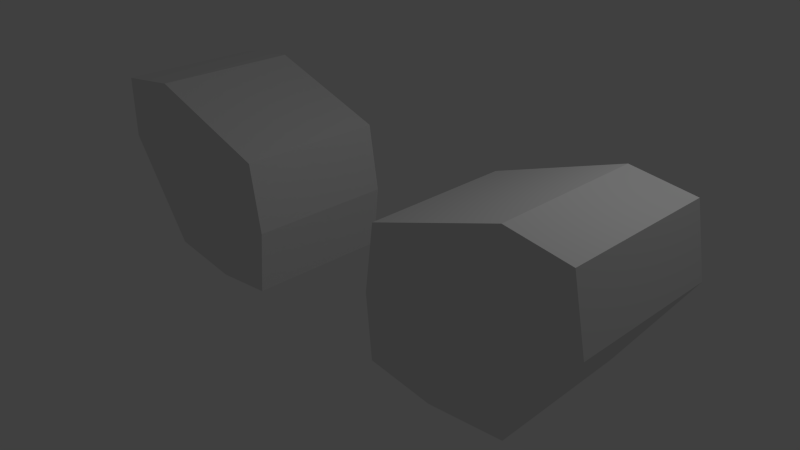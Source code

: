 # Source: rockets.blend  (saved by Blender 2.73.0; exported with 4.5.12 LTS)
import bpy
from mathutils import Matrix  # noqa: F401  (used for matrix-valued properties, if any)

bpy.ops.wm.read_factory_settings(use_empty=True)
scene = bpy.context.scene
scene.name = 'Scene'

# ---- collections
col_collection_1 = bpy.data.collections.new('Collection 1'); scene.collection.children.link(col_collection_1)

# ---- materials (node trees are filled in below, after node groups)
mat_material = bpy.data.materials.new('Material')
mat_material.alpha_threshold = 0.0
mat_material.use_transparent_shadow = False
mat_material.roughness = 0.5
mat_material.line_color = (0.0, 0.0, 0.0, 1.0)

# ---- material node trees

# ---- world
world_world = bpy.data.worlds.new('World'); scene.world = world_world
world_world.color = (0.05088, 0.05088, 0.05088)
world_world.use_sun_shadow = False
world_world.sun_shadow_jitter_overblur = 0.0
world_world.cycles.sampling_method = 'MANUAL'
world_world.cycles.sample_map_resolution = 256

# ---- cameras
cam_camera = bpy.data.cameras.new('Camera')
cam_camera.clip_end = 100.0
cam_camera.lens = 35.0
cam_camera.sensor_width = 32.0
cam_camera.sensor_height = 18.0
cam_camera.ortho_scale = 7.314
cam_camera.dof.focus_distance = 0.0
cam_camera.dof.aperture_fstop = 128.0

# ---- lights
light_lamp = bpy.data.lights.new('Lamp', 'POINT')
light_lamp.transmission_factor = 0.0
light_lamp.cutoff_distance = 30.0
light_lamp.energy = 100.0
light_lamp.shadow_buffer_clip_start = 1.001
light_lamp.shadow_soft_size = 0.1
light_lamp.shadow_maximum_resolution = 0.006
light_lamp.use_absolute_resolution = True
light_lamp.cycles.use_multiple_importance_sampling = False

# ---- meshes
me_cube = bpy.data.meshes.new('Cube')
me_cube.from_pydata([(-0.9872, 0.9832, -0.6015), (-0.9872, -1.017, -0.6015), (-2.963, -1.002, -0.5992), (-2.899, 0.998, -0.6158), (-1.04, 0.998, 1.203), (-1.04, -1.002, 1.203), (-3.717, -1.093, 1.752), (-3.717, 0.907, 1.752), (-1.899, 0.998, -0.7266), (-1.899, -1.002, -0.7266), (-2.858, 0.9559, 1.845), (-2.858, -1.044, 1.845), (-0.899, 0.998, 0.2734), (-0.899, -1.002, 0.2734), (-3.858, -1.044, 0.8449), (-3.858, 0.9559, 0.8449), (-1.899, 0.998, 0.2734), (-1.899, -1.002, 0.2734), (1.206, 0.9832, -0.6015), (1.206, -1.017, -0.6015), (3.182, -1.002, -0.5992), (3.118, 0.998, -0.6158), (1.259, 0.998, 1.203), (1.259, -1.002, 1.203), (3.936, -1.093, 1.752), (3.936, 0.907, 1.752), (2.118, 0.998, -0.7266), (2.118, -1.002, -0.7266), (3.077, 0.9559, 1.845), (3.077, -1.044, 1.845), (1.118, 0.998, 0.2734), (1.118, -1.002, 0.2734), (4.077, -1.044, 0.8449), (4.077, 0.9559, 0.8449), (2.118, 0.998, 0.2734), (2.118, -1.002, 0.2734)], [], [(9, 2, 3), (7, 6, 11), (4, 5, 13), (11, 6, 14), (14, 6, 7), (16, 8, 3), (0, 8, 16), (5, 11, 17), (10, 11, 5), (0, 1, 9), (1, 13, 17), (4, 12, 16), (10, 16, 15), (2, 14, 15), (17, 14, 2), (0, 12, 13), (8, 9, 3), (10, 7, 11), (12, 4, 13), (17, 11, 14), (15, 14, 7), (15, 16, 3), (12, 0, 16), (13, 5, 17), (4, 10, 5), (8, 0, 9), (9, 1, 17), (10, 4, 16), (7, 10, 15), (3, 2, 15), (9, 17, 2), (1, 0, 13), (27, 20, 21), (25, 24, 29), (22, 23, 31), (29, 24, 32), (32, 24, 25), (34, 26, 21), (18, 26, 34), (23, 29, 35), (28, 29, 23), (18, 19, 27), (19, 31, 35), (22, 30, 34), (28, 34, 33), (20, 32, 33), (35, 32, 20), (18, 30, 31), (26, 27, 21), (28, 25, 29), (30, 22, 31), (35, 29, 32), (33, 32, 25), (33, 34, 21), (30, 18, 34), (31, 23, 35), (22, 28, 23), (26, 18, 27), (27, 19, 35), (28, 22, 34), (25, 28, 33), (21, 20, 33), (27, 35, 20), (19, 18, 31)])
_uv = me_cube.uv_layers.new(name='UVMap')
_uv.uv.foreach_set('vector', [0.8967, 0.9354, 0.7781, 0.9363, 0.7834, 0.6955, 0.7754, 0.689, 0.5504, 0.6945, 0.5537, 0.5919, 0.9831, 4.307e-08, 0.9831, 0.2409, 0.8784, 0.2409, 0.0, 0.4681, 0.02176, 0.3667, 0.1251, 0.3629, 0.002408, 0.8376, 0.0, 0.7269, 0.225, 0.7341, 0.1639, 0.1207, 0.2758, 0.1075, 0.2758, 0.2286, 0.2505, 0.0, 0.2758, 0.1075, 0.1639, 0.1207, 0.04744, 0.6948, 0.0, 0.4681, 0.1628, 0.6053, 0.7787, 0.5864, 0.5537, 0.5919, 0.5537, 0.3684, 0.9983, 0.6955, 1.0, 0.9363, 0.8967, 0.9354, 0.2484, 0.7269, 0.1495, 0.7249, 0.1628, 0.6053, 0.0493, 0.03019, 0.1516, 0.001039, 0.1639, 0.1207, 0.0, 0.2564, 0.1639, 0.1207, 0.1242, 0.3629, 0.002506, 0.9883, 0.002408, 0.8376, 0.2274, 0.8447, 0.1628, 0.6053, 0.1251, 0.3629, 0.2746, 0.4906, 0.78, 0.001771, 0.8784, 0.0, 0.8784, 0.2409, 0.895, 0.6945, 0.8967, 0.9354, 0.7834, 0.6955, 0.7787, 0.5864, 0.7754, 0.689, 0.5537, 0.5919, 0.8784, 0.0, 0.9831, 4.307e-08, 0.8784, 0.2409, 0.1628, 0.6053, 0.0, 0.4681, 0.1251, 0.3629, 0.2274, 0.8447, 0.002408, 0.8376, 0.225, 0.7341, 0.1242, 0.3629, 0.1639, 0.1207, 0.2758, 0.2286, 0.1516, 0.001039, 0.2505, 0.0, 0.1639, 0.1207, 0.1495, 0.7249, 0.04744, 0.6948, 0.1628, 0.6053, 0.7787, 0.3629, 0.7787, 0.5864, 0.5537, 0.3684, 0.895, 0.6945, 0.9983, 0.6955, 0.8967, 0.9354, 0.2746, 0.6197, 0.2484, 0.7269, 0.1628, 0.6053, 0.0, 0.2564, 0.0493, 0.03019, 0.1639, 0.1207, 0.02092, 0.358, 0.0, 0.2564, 0.1242, 0.3629, 0.2274, 0.9959, 0.002506, 0.9883, 0.2274, 0.8447, 0.2746, 0.6197, 0.1628, 0.6053, 0.2746, 0.4906, 0.78, 0.2426, 0.78, 0.001771, 0.8784, 0.2409, 0.346, 0.9677, 0.2274, 0.9687, 0.2328, 0.7278, 0.7767, 0.3262, 0.5516, 0.3317, 0.5549, 0.229, 0.9818, 0.3629, 0.9818, 0.6037, 0.8772, 0.6037, 0.2758, 0.4681, 0.2976, 0.3667, 0.4009, 0.3629, 0.553, 0.7988, 0.5504, 0.6945, 0.7754, 0.7012, 0.4398, 0.1207, 0.5516, 0.1075, 0.5516, 0.2286, 0.5263, 0.0, 0.5516, 0.1075, 0.4398, 0.1207, 0.3232, 0.6948, 0.2758, 0.4681, 0.4386, 0.6053, 0.78, 0.2235, 0.5549, 0.229, 0.5549, 0.0055, 0.4476, 0.7278, 0.4493, 0.9687, 0.346, 0.9677, 0.5242, 0.7269, 0.4253, 0.7249, 0.4386, 0.6053, 0.3251, 0.03019, 0.4274, 0.001039, 0.4398, 0.1207, 0.2758, 0.2564, 0.4398, 0.1207, 0.4001, 0.3629, 0.5532, 0.9899, 0.553, 0.7988, 0.7781, 0.8055, 0.4386, 0.6053, 0.4009, 0.3629, 0.5504, 0.4906, 0.7787, 0.3646, 0.8772, 0.3629, 0.8772, 0.6037, 0.3443, 0.7269, 0.346, 0.9677, 0.2328, 0.7278, 0.78, 0.2235, 0.7767, 0.3262, 0.5549, 0.229, 0.8772, 0.3629, 0.9818, 0.3629, 0.8772, 0.6037, 0.4386, 0.6053, 0.2758, 0.4681, 0.4009, 0.3629, 0.7781, 0.8055, 0.553, 0.7988, 0.7754, 0.7012, 0.4001, 0.3629, 0.4398, 0.1207, 0.5516, 0.2286, 0.4274, 0.001039, 0.5263, 0.0, 0.4398, 0.1207, 0.4253, 0.7249, 0.3232, 0.6948, 0.4386, 0.6053, 0.78, 0.0, 0.78, 0.2235, 0.5549, 0.0055, 0.3443, 0.7269, 0.4476, 0.7278, 0.346, 0.9677, 0.5504, 0.6197, 0.5242, 0.7269, 0.4386, 0.6053, 0.2758, 0.2564, 0.3251, 0.03019, 0.4398, 0.1207, 0.2967, 0.358, 0.2758, 0.2564, 0.4001, 0.3629, 0.7781, 1.0, 0.5532, 0.9899, 0.7781, 0.8055, 0.5504, 0.6197, 0.4386, 0.6053, 0.5504, 0.4906, 0.7787, 0.6055, 0.7787, 0.3646, 0.8772, 0.6037])
_ca = me_cube.color_attributes.new('Col', 'BYTE_COLOR', 'CORNER')
_ca.data.foreach_set('color', [1.0, 1.0, 1.0, 1.0, 1.0, 1.0, 1.0, 1.0, 1.0, 1.0, 1.0, 1.0, 1.0, 1.0, 1.0, 1.0, 1.0, 1.0, 1.0, 1.0, 1.0, 1.0, 1.0, 1.0, 1.0, 1.0, 1.0, 1.0, 1.0, 1.0, 1.0, 1.0, 1.0, 1.0, 1.0, 1.0, 1.0, 1.0, 1.0, 1.0, 1.0, 1.0, 1.0, 1.0, 1.0, 1.0, 1.0, 1.0, 1.0, 1.0, 1.0, 1.0, 1.0, 1.0, 1.0, 1.0, 1.0, 1.0, 1.0, 1.0, 1.0, 1.0, 1.0, 1.0, 1.0, 1.0, 1.0, 1.0, 1.0, 1.0, 1.0, 1.0, 1.0, 1.0, 1.0, 1.0, 1.0, 1.0, 1.0, 1.0, 1.0, 1.0, 1.0, 1.0, 1.0, 1.0, 1.0, 1.0, 1.0, 1.0, 1.0, 1.0, 1.0, 1.0, 1.0, 1.0, 1.0, 1.0, 1.0, 1.0, 1.0, 1.0, 1.0, 1.0, 1.0, 1.0, 1.0, 1.0, 1.0, 1.0, 1.0, 1.0, 1.0, 1.0, 1.0, 1.0, 1.0, 1.0, 1.0, 1.0, 1.0, 1.0, 1.0, 1.0, 1.0, 1.0, 1.0, 1.0, 1.0, 1.0, 1.0, 1.0, 1.0, 1.0, 1.0, 1.0, 1.0, 1.0, 1.0, 1.0, 1.0, 1.0, 1.0, 1.0, 1.0, 1.0, 1.0, 1.0, 1.0, 1.0, 1.0, 1.0, 1.0, 1.0, 1.0, 1.0, 1.0, 1.0, 1.0, 1.0, 1.0, 1.0, 1.0, 1.0, 1.0, 1.0, 1.0, 1.0, 1.0, 1.0, 1.0, 1.0, 1.0, 1.0, 1.0, 1.0, 1.0, 1.0, 1.0, 1.0, 1.0, 1.0, 1.0, 1.0, 1.0, 1.0, 1.0, 1.0, 1.0, 1.0, 1.0, 1.0, 1.0, 1.0, 1.0, 1.0, 1.0, 1.0, 1.0, 1.0, 1.0, 1.0, 1.0, 1.0, 1.0, 1.0, 1.0, 1.0, 1.0, 1.0, 1.0, 1.0, 1.0, 1.0, 1.0, 1.0, 1.0, 1.0, 1.0, 1.0, 1.0, 1.0, 1.0, 1.0, 1.0, 1.0, 1.0, 1.0, 1.0, 1.0, 1.0, 1.0, 1.0, 1.0, 1.0, 1.0, 1.0, 1.0, 1.0, 1.0, 1.0, 1.0, 1.0, 1.0, 1.0, 1.0, 1.0, 1.0, 1.0, 1.0, 1.0, 1.0, 1.0, 1.0, 1.0, 1.0, 1.0, 1.0, 1.0, 1.0, 1.0, 1.0, 1.0, 1.0, 1.0, 1.0, 1.0, 1.0, 1.0, 1.0, 1.0, 1.0, 1.0, 1.0, 1.0, 1.0, 1.0, 1.0, 1.0, 1.0, 1.0, 1.0, 1.0, 1.0, 1.0, 1.0, 1.0, 1.0, 1.0, 1.0, 1.0, 1.0, 1.0, 1.0, 1.0, 1.0, 1.0, 1.0, 1.0, 1.0, 1.0, 1.0, 1.0, 1.0, 1.0, 1.0, 1.0, 1.0, 1.0, 1.0, 1.0, 1.0, 1.0, 1.0, 1.0, 1.0, 1.0, 1.0, 1.0, 1.0, 1.0, 1.0, 1.0, 1.0, 1.0, 1.0, 1.0, 1.0, 1.0, 1.0, 1.0, 1.0, 1.0, 1.0, 1.0, 1.0, 1.0, 1.0, 1.0, 1.0, 1.0, 1.0, 1.0, 1.0, 1.0, 1.0, 1.0, 1.0, 1.0, 1.0, 1.0, 1.0, 1.0, 1.0, 1.0, 1.0, 1.0, 1.0, 1.0, 1.0, 1.0, 1.0, 1.0, 1.0, 1.0, 1.0, 1.0, 1.0, 1.0, 1.0, 1.0, 1.0, 1.0, 1.0, 1.0, 1.0, 1.0, 1.0, 1.0, 1.0, 1.0, 1.0, 1.0, 1.0, 1.0, 1.0, 1.0, 1.0, 1.0, 1.0, 1.0, 1.0, 1.0, 1.0, 1.0, 1.0, 1.0, 1.0, 1.0, 1.0, 1.0, 1.0, 1.0, 1.0, 1.0, 1.0, 1.0, 1.0, 1.0, 1.0, 1.0, 1.0, 1.0, 1.0, 1.0, 1.0, 1.0, 1.0, 1.0, 1.0, 1.0, 1.0, 1.0, 1.0, 1.0, 1.0, 1.0, 1.0, 1.0, 1.0, 1.0, 1.0, 1.0, 1.0, 1.0, 1.0, 1.0, 1.0, 1.0, 1.0, 1.0, 1.0, 1.0, 1.0, 1.0, 1.0, 1.0, 1.0, 1.0, 1.0, 1.0, 1.0, 1.0, 1.0, 1.0, 1.0, 1.0, 1.0, 1.0, 1.0, 1.0, 1.0, 1.0, 1.0, 1.0, 1.0, 1.0, 1.0, 1.0, 1.0, 1.0, 1.0, 1.0, 1.0, 1.0, 1.0, 1.0, 1.0, 1.0, 1.0, 1.0, 1.0, 1.0, 1.0, 1.0, 1.0, 1.0, 1.0, 1.0, 1.0, 1.0, 1.0, 1.0, 1.0, 1.0, 1.0, 1.0, 1.0, 1.0, 1.0, 1.0, 1.0, 1.0, 1.0, 1.0, 1.0, 1.0, 1.0, 1.0, 1.0, 1.0, 1.0, 1.0, 1.0, 1.0, 1.0, 1.0, 1.0, 1.0, 1.0, 1.0, 1.0, 1.0, 1.0, 1.0, 1.0, 1.0, 1.0, 1.0, 1.0, 1.0, 1.0, 1.0, 1.0, 1.0, 1.0, 1.0, 1.0, 1.0, 1.0, 1.0, 1.0, 1.0, 1.0, 1.0, 1.0, 1.0, 1.0, 1.0, 1.0, 1.0, 1.0, 1.0, 1.0, 1.0, 1.0, 1.0, 1.0, 1.0, 1.0, 1.0, 1.0, 1.0, 1.0, 1.0, 1.0, 1.0, 1.0, 1.0, 1.0, 1.0, 1.0, 1.0, 1.0, 1.0, 1.0, 1.0, 1.0, 1.0, 1.0, 1.0, 1.0, 1.0, 1.0, 1.0, 1.0, 1.0, 1.0, 1.0, 1.0, 1.0, 1.0, 1.0, 1.0, 1.0, 1.0, 1.0, 1.0, 1.0, 1.0, 1.0, 1.0, 1.0, 1.0, 1.0, 1.0, 1.0, 1.0, 1.0, 1.0, 1.0, 1.0, 1.0, 1.0, 1.0, 1.0, 1.0, 1.0, 1.0, 1.0, 1.0, 1.0, 1.0, 1.0, 1.0, 1.0, 1.0, 1.0, 1.0, 1.0, 1.0, 1.0, 1.0, 1.0, 1.0, 1.0, 1.0, 1.0, 1.0, 1.0, 1.0, 1.0, 1.0, 1.0, 1.0, 1.0, 1.0, 1.0, 1.0, 1.0, 1.0, 1.0, 1.0, 1.0, 1.0, 1.0, 1.0, 1.0, 1.0, 1.0, 1.0, 1.0, 1.0, 1.0, 1.0, 1.0, 1.0, 1.0, 1.0, 1.0, 1.0, 1.0, 1.0, 1.0, 1.0, 1.0, 1.0, 1.0, 1.0, 1.0, 1.0, 1.0, 1.0, 1.0, 1.0, 1.0, 1.0, 1.0, 1.0, 1.0, 1.0, 1.0, 1.0, 1.0, 1.0, 1.0, 1.0, 1.0, 1.0, 1.0, 1.0, 1.0, 1.0, 1.0, 1.0, 1.0, 1.0, 1.0, 1.0, 1.0, 1.0, 1.0, 1.0, 1.0, 1.0, 1.0, 1.0, 1.0, 1.0, 1.0, 1.0, 1.0, 1.0, 1.0, 1.0, 1.0, 1.0, 1.0, 1.0, 1.0, 1.0, 1.0, 1.0, 1.0, 1.0, 1.0, 1.0, 1.0, 1.0, 1.0, 1.0, 1.0, 1.0, 1.0, 1.0, 1.0, 1.0, 1.0, 1.0, 1.0, 1.0, 1.0, 1.0, 1.0, 1.0, 1.0, 1.0, 1.0, 1.0, 1.0, 1.0, 1.0, 1.0, 1.0, 1.0, 1.0, 1.0, 1.0])
me_cube.materials.append(mat_material)
me_cube.use_remesh_preserve_volume = False
me_cube.use_remesh_preserve_attributes = False
me_cube.use_mirror_vertex_groups = False
me_cube.update()

# ---- objects
ob_cube = bpy.data.objects.new('Cube', me_cube)
ob_lamp = bpy.data.objects.new('Lamp', light_lamp)
ob_camera = bpy.data.objects.new('Camera', cam_camera)

# ---- transforms, parenting, visibility, modifiers, constraints
ob_cube.location = (-0.119, 3.696e-08, 3.733e-08)
ob_cube.lock_rotations_4d = False
ob_cube.empty_display_type = 'ARROWS'
ob_cube.lineart.crease_threshold = 0.0
ob_lamp.location = (4.076, 1.005, 5.904)
ob_lamp.rotation_euler = (0.6503, 0.05522, 1.866)
ob_lamp.lock_rotations_4d = False
ob_lamp.empty_display_type = 'ARROWS'
ob_lamp.color = (0.0, 0.0, 0.0, 0.0)
ob_lamp.lineart.crease_threshold = 0.0
ob_camera.location = (7.481, -6.508, 5.344)
ob_camera.rotation_euler = (1.109, 0.01082, 0.8149)
ob_camera.lock_rotations_4d = False
ob_camera.empty_display_type = 'ARROWS'
ob_camera.color = (0.0, 0.0, 0.0, 0.0)
ob_camera.display_type = 'WIRE'
ob_camera.lineart.crease_threshold = 0.0

# ---- collection membership
col_collection_1.objects.link(ob_cube)
col_collection_1.objects.link(ob_lamp)
col_collection_1.objects.link(ob_camera)

# ---- scene / render settings (as saved in the file)
scene.camera = ob_camera
scene.frame_start = 1; scene.frame_end = 250; scene.frame_set(1)
scene.render.engine = 'BLENDER_EEVEE_NEXT'
scene.render.resolution_percentage = 50
scene.render.dither_intensity = 0.0
scene.cycles.use_denoising = False
scene.cycles.samples = 10
scene.cycles.sampling_pattern = 'TABULATED_SOBOL'
scene.cycles.light_sampling_threshold = 0.0
scene.cycles.use_adaptive_sampling = False
scene.cycles.use_light_tree = False
scene.cycles.blur_glossy = 0.0
scene.cycles.pixel_filter_type = 'GAUSSIAN'
scene.cycles.sample_clamp_indirect = 0.0
scene.view_settings.view_transform = 'Standard'
bpy.context.view_layer.update()
